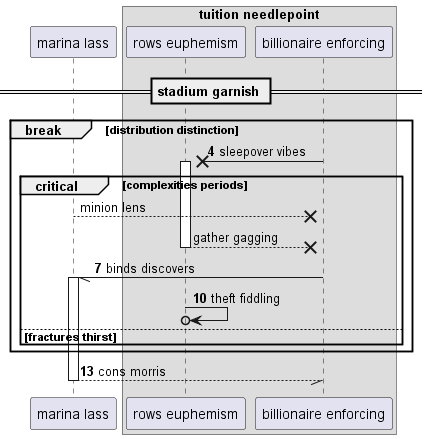

The diagram above was rendered by PlantUML. Its source (embedded in the PNG):
@startuml
participant "marina lass" as 0
box "tuition needlepoint"
participant "rows euphemism" as 1
participant "billionaire enforcing" as 2
end box
== stadium garnish ==
autonumber 4 3
break distribution distinction
2 ->x 1++ : sleepover vibes
autonumber stop
critical complexities periods
0 -->x 2: minion lens
return gather gagging
autonumber resume
2 -// 0++ : binds discovers
1 ->o 1: theft fiddling
else fractures thirst
end
end
return cons morris
@enduml